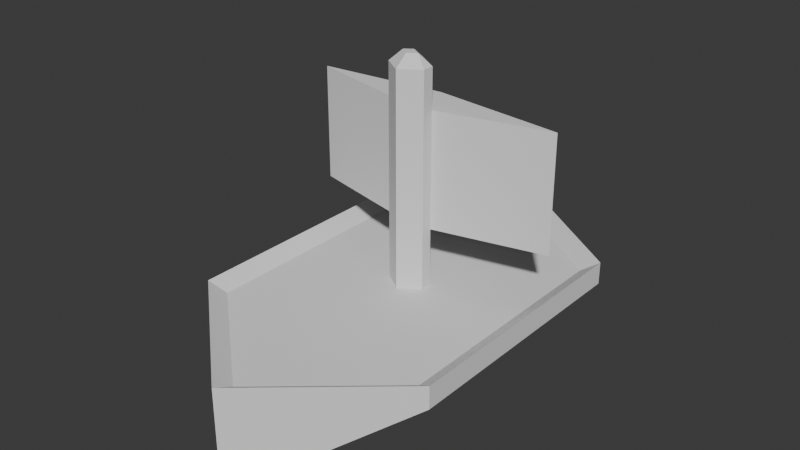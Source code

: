# Source: Ship_NOT_FOR_MODELS_.blend  (saved by Blender 4.1.24; exported with 4.5.12 LTS)
import bpy
from mathutils import Matrix  # noqa: F401  (used for matrix-valued properties, if any)

bpy.ops.wm.read_factory_settings(use_empty=True)
scene = bpy.context.scene
scene.name = 'Scene'

# ---- collections
col_collection = bpy.data.collections.new('Collection'); scene.collection.children.link(col_collection)

# ---- world
world_world = bpy.data.worlds.new('World'); scene.world = world_world
world_world.use_nodes = True; world_world.node_tree.nodes.clear()
_N = world_world.node_tree.nodes; _L = world_world.node_tree.links
n0 = _N.new('ShaderNodeOutputWorld'); n0.name = 'World Output'; n0.location = (300, 300)
n1 = _N.new('ShaderNodeBackground'); n1.name = 'Background'; n1.location = (10, 300)
n1.inputs[0].default_value = (0.05088, 0.05088, 0.05088, 1.0)
_L.new(n1.outputs[0], n0.inputs[0])
n0.is_active_output = True
world_world.color = (0.05088, 0.05088, 0.05088)
world_world.use_sun_shadow = False
world_world.sun_shadow_jitter_overblur = 0.0

# ---- meshes
me_cube_001 = bpy.data.meshes.new('Cube.001')
me_cube_001.from_pydata([(0.1757, -0.05084, -0.5561), (1.024, -1.033, -0.6492), (0.1757, 0.03739, -0.5561), (1.024, 0.9673, -0.6492), (-0.1271, -0.04993, -0.5561), (-0.9757, -1.033, -0.6492), (-0.1271, 0.04709, -0.5561), (-0.9757, 0.9673, -0.6492), (0.0238, -1.89, -1.3), (0.02509, -0.1554, -0.5561), (0.007301, 1.66, -1.3), (0.01438, 0.147, -0.5561), (1.024, 0.9673, -0.4745), (1.024, -1.033, -0.4745), (0.005125, 1.66, -0.4745), (-0.9757, -1.033, -0.4745), (-0.9757, 0.9673, -0.4745), (0.02608, -1.89, -0.4745), (0.8984, 0.9007, -0.5561), (0.8984, -0.9748, -0.5561), (0.006498, 1.507, -0.5561), (-0.8499, -0.9747, -0.5561), (-0.8499, 0.9021, -0.5561), (0.02594, -1.724, -0.5561), (0.01438, 0.147, 0.7771), (-0.1271, 0.04709, 0.7771), (0.1757, 0.03739, 0.7771), (0.01438, 0.147, -0.1117), (-0.1271, 0.04709, -0.1117), (0.1757, 0.03739, -0.1117), (0.09137, -0.006741, 1.165), (0.1757, -0.05084, 1.081), (0.1757, 0.03739, 1.081), (0.09137, -0.00725, 1.165), (-0.1271, -0.04993, 1.081), (-0.0428, -0.005779, 1.165), (-0.0428, 0.003414, 1.165), (-0.1271, 0.04709, 1.081), (0.02509, -0.1554, 1.081), (0.02504, -0.05279, 1.165), (0.01438, 0.147, 1.081), (0.0153, 0.04444, 1.165), (0.01258, 0.3477, 0.7771), (-0.973, 0.2479, 0.7771), (1.028, 0.2382, 0.7771), (0.01258, 0.3477, -0.1117), (-0.973, 0.2479, -0.1117), (1.028, 0.2382, -0.1117)], [], [(13, 1, 3, 12), (12, 3, 10, 14), (16, 7, 5, 15), (15, 5, 8, 17), (2, 11, 27, 29), (7, 10, 8, 5), (17, 8, 1, 13), (8, 10, 3, 1), (14, 10, 7, 16), (18, 19, 13, 12), (20, 18, 12, 14), (21, 22, 16, 15), (23, 21, 15, 17), (19, 23, 17, 13), (22, 20, 14, 16), (2, 0, 19, 18), (11, 2, 18, 20), (4, 6, 22, 21), (9, 4, 21, 23), (0, 9, 23, 19), (6, 11, 20, 22), (9, 0, 31, 38), (11, 6, 28, 27), (6, 4, 34, 37, 25, 28), (0, 2, 29, 26, 32, 31), (4, 9, 38, 34), (33, 30, 31, 32), (41, 33, 32, 40), (35, 36, 37, 34), (39, 35, 34, 38), (30, 39, 38, 31), (36, 41, 40, 37), (33, 41, 36, 35, 39, 30), (27, 28, 46, 45), (24, 26, 44, 42), (24, 25, 37, 40), (26, 24, 40, 32), (45, 46, 43, 42), (47, 45, 42, 44), (28, 25, 43, 46), (26, 29, 47, 44), (25, 24, 42, 43), (29, 27, 45, 47)])
_uv = me_cube_001.uv_layers.new(name='UVMap')
_uv.uv.foreach_set('vector', [0.375, 0.0, 0.625, 0.0, 0.625, 0.25, 0.375, 0.25, 0.375, 0.25, 0.625, 0.25, 0.625, 0.3771, 0.375, 0.3774, 0.375, 0.5, 0.625, 0.5, 0.625, 0.75, 0.375, 0.75, 0.375, 0.75, 0.625, 0.75, 0.625, 0.8743, 0.375, 0.8746, 0.2311, 0.569, 0.2513, 0.5597, 0.2513, 0.5597, 0.2311, 0.569, 0.625, 0.5, 0.7479, 0.5, 0.7493, 0.75, 0.625, 0.75, 0.375, 0.8746, 0.625, 0.8743, 0.625, 1.0, 0.375, 1.0, 0.7493, 0.75, 0.7479, 0.5, 0.875, 0.5, 0.875, 0.75, 0.375, 0.3774, 0.625, 0.3771, 0.625, 0.5, 0.375, 0.5, 0.1407, 0.5132, 0.1408, 0.7369, 0.125, 0.75, 0.125, 0.5, 0.2522, 0.505, 0.1407, 0.5132, 0.125, 0.5, 0.2524, 0.5, 0.3593, 0.7369, 0.3593, 0.5132, 0.375, 0.5, 0.375, 0.75, 0.2503, 0.7458, 0.3593, 0.7369, 0.375, 0.75, 0.2504, 0.75, 0.1408, 0.7369, 0.2503, 0.7458, 0.2504, 0.75, 0.125, 0.75, 0.3593, 0.5132, 0.2522, 0.505, 0.2524, 0.5, 0.375, 0.5, 0.2311, 0.569, 0.2312, 0.6836, 0.1408, 0.7369, 0.1407, 0.5132, 0.2513, 0.5597, 0.2311, 0.569, 0.1407, 0.5132, 0.2522, 0.505, 0.269, 0.6836, 0.269, 0.5681, 0.3593, 0.5132, 0.3593, 0.7369, 0.2501, 0.6941, 0.269, 0.6836, 0.3593, 0.7369, 0.2503, 0.7458, 0.2312, 0.6836, 0.2501, 0.6941, 0.2503, 0.7458, 0.1408, 0.7369, 0.269, 0.5681, 0.2513, 0.5597, 0.2522, 0.505, 0.3593, 0.5132, 0.2501, 0.6941, 0.2312, 0.6836, 0.2312, 0.6836, 0.2501, 0.6941, 0.2513, 0.5597, 0.269, 0.5681, 0.269, 0.5681, 0.2513, 0.5597, 0.269, 0.5681, 0.269, 0.6836, 0.269, 0.6836, 0.269, 0.5681, 0.269, 0.5681, 0.269, 0.5681, 0.2312, 0.6836, 0.2311, 0.569, 0.2311, 0.569, 0.2311, 0.569, 0.2311, 0.569, 0.2312, 0.6836, 0.269, 0.6836, 0.2501, 0.6941, 0.2501, 0.6941, 0.269, 0.6836, 0.2417, 0.6273, 0.2417, 0.6269, 0.2312, 0.6836, 0.2311, 0.569, 0.2512, 0.5994, 0.2417, 0.6273, 0.2311, 0.569, 0.2513, 0.5597, 0.2585, 0.6287, 0.2585, 0.6223, 0.269, 0.5681, 0.269, 0.6836, 0.25, 0.6536, 0.2585, 0.6287, 0.269, 0.6836, 0.2501, 0.6941, 0.2417, 0.6269, 0.25, 0.6536, 0.2501, 0.6941, 0.2312, 0.6836, 0.2585, 0.6223, 0.2512, 0.5994, 0.2513, 0.5597, 0.269, 0.5681, 0.2417, 0.6273, 0.2512, 0.5994, 0.2585, 0.6223, 0.2585, 0.6287, 0.25, 0.6536, 0.2417, 0.6269, 0.2513, 0.5597, 0.269, 0.5681, 0.269, 0.5681, 0.2513, 0.5597, 0.2513, 0.5597, 0.2311, 0.569, 0.2311, 0.569, 0.2513, 0.5597, 0.2513, 0.5597, 0.269, 0.5681, 0.269, 0.5681, 0.2513, 0.5597, 0.2311, 0.569, 0.2513, 0.5597, 0.2513, 0.5597, 0.2311, 0.569, 0.2513, 0.5597, 0.269, 0.5681, 0.269, 0.5681, 0.2513, 0.5597, 0.2311, 0.569, 0.2513, 0.5597, 0.2513, 0.5597, 0.2311, 0.569, 0.269, 0.5681, 0.269, 0.5681, 0.269, 0.5681, 0.269, 0.5681, 0.2311, 0.569, 0.2311, 0.569, 0.2311, 0.569, 0.2311, 0.569, 0.269, 0.5681, 0.2513, 0.5597, 0.2513, 0.5597, 0.269, 0.5681, 0.2311, 0.569, 0.2513, 0.5597, 0.2513, 0.5597, 0.2311, 0.569])
me_cube_001.update()

# ---- objects
ob_cube = bpy.data.objects.new('Cube', me_cube_001)

# ---- transforms, parenting, visibility, modifiers, constraints
ob_cube.location = (0.0, 0.0, 0.0)

# ---- collection membership
col_collection.objects.link(ob_cube)

# ---- scene / render settings (as saved in the file)
scene.frame_start = 1; scene.frame_end = 250; scene.frame_set(1)
scene.render.engine = 'BLENDER_EEVEE_NEXT'
scene.cycles.sampling_pattern = 'TABULATED_SOBOL'
scene.eevee.ray_tracing_options.trace_max_roughness = 0.0
bpy.context.view_layer.update()

# ---- added for rendering (the .blend has no active camera and no usable light): camera, sun
cam_auto = bpy.data.cameras.new('AutoCamera')
cam_auto.lens = 50.0
cam_auto.sensor_width = 36.0
cam_auto.clip_end = 1000.0
ob_auto_camera = bpy.data.objects.new('AutoCamera', cam_auto)
scene.collection.objects.link(ob_auto_camera)
ob_auto_camera.location = (4.43392, -5.4042, 3.45889)
ob_auto_camera.rotation_euler = (1.09748, -7.21219e-08, 0.694738)
scene.camera = ob_auto_camera
light_auto_sun = bpy.data.lights.new('AutoSun', 'SUN')
light_auto_sun.energy = 3.0
light_auto_sun.angle = 0.0523599
ob_auto_sun = bpy.data.objects.new('AutoSun', light_auto_sun)
scene.collection.objects.link(ob_auto_sun)
ob_auto_sun.rotation_euler = (0.872665, 0.174533, 0.523599)
bpy.context.view_layer.update()
